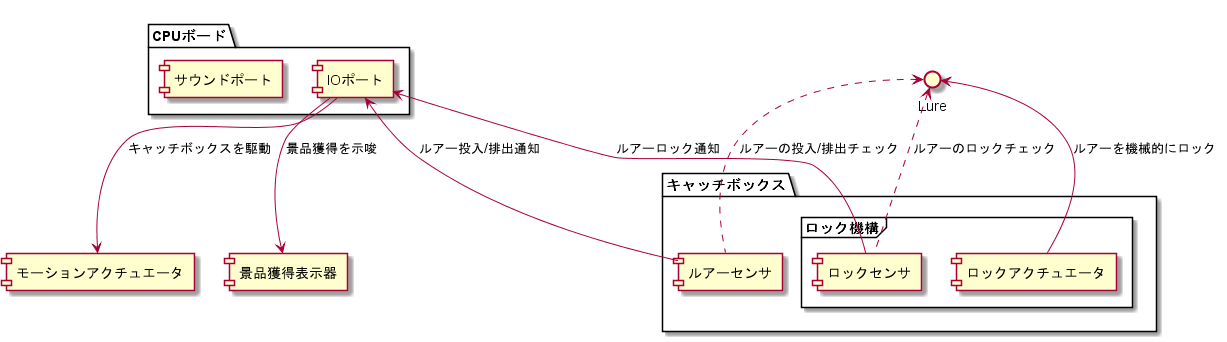

The diagram above was rendered by PlantUML. Its source (embedded in the PNG):
@startuml


package "キャッチボックス" {
    frame "ロック機構" {
        [ロックセンサ] as locksense  
        [ロックアクチュエータ] as lockact        
    }
    [ルアーセンサ] as luresense
}

package "CPUボード" {
    [IOポート] as cpuio
    [サウンドポート] as cpusound
}  

[モーションアクチュエータ] as motionact
[景品獲得表示器] as prizeinfo

Lure <.. luresense : ルアーの投入/排出チェック
Lure <.. locksense : ルアーのロックチェック
Lure <-- lockact : ルアーを機械的にロック

cpuio --> motionact : キャッチボックスを駆動
cpuio --> prizeinfo : 景品獲得を示唆
cpuio <-- luresense : ルアー投入/排出通知
cpuio <-- locksense : ルアーロック通知

@enduml